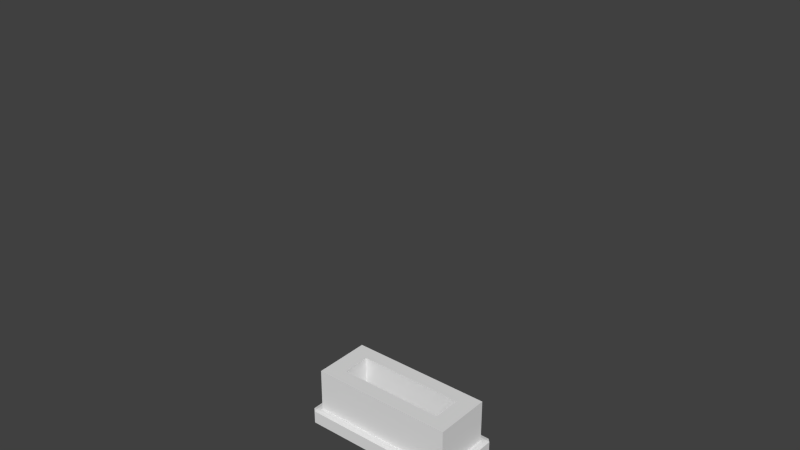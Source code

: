 # Source: ifplug.blend  (saved by Blender 2.62.0; exported with 4.5.12 LTS)
import bpy
from mathutils import Matrix  # noqa: F401  (used for matrix-valued properties, if any)

bpy.ops.wm.read_factory_settings(use_empty=True)
scene = bpy.context.scene
scene.name = 'Scene'

# ---- collections
col_collection_1 = bpy.data.collections.new('Collection 1'); scene.collection.children.link(col_collection_1)
col_collection_1.hide_render = True
col_collection_1.hide_viewport = True
col_collection_2 = bpy.data.collections.new('Collection 2'); scene.collection.children.link(col_collection_2)

# ---- materials (node trees are filled in below, after node groups)
mat_noneuntitled = bpy.data.materials.new('Noneuntitled')
mat_noneuntitled.alpha_threshold = 0.0
mat_noneuntitled.use_transparent_shadow = False
mat_noneuntitled.roughness = 0.5
mat_noneuntitled.line_color = (0.0, 0.0, 0.0, 1.0)

# ---- material node trees

# ---- world
world_world = bpy.data.worlds.new('World'); scene.world = world_world
world_world.color = (0.05088, 0.05088, 0.05088)
world_world.use_sun_shadow = False
world_world.sun_shadow_jitter_overblur = 0.0
world_world.cycles.sampling_method = 'MANUAL'
world_world.cycles.sample_map_resolution = 256

# ---- meshes
me_cube_002 = bpy.data.meshes.new('Cube.002')
me_cube_002.from_pydata([(0.375, 0.1332, 1.2), (0.375, -0.1335, 1.2), (-0.375, -0.1335, 1.2), (-0.375, 0.1332, 1.2), (0.375, 0.1332, 1.8), (0.375, -0.1335, 1.8), (-0.375, -0.1335, 1.8), (-0.375, 0.1332, 1.8), (0.525, 0.3001, 1.0), (0.525, -0.2999, 1.0), (-0.525, -0.2999, 1.0), (-0.525, 0.3001, 1.0), (0.525, 0.3001, 1.2), (-0.525, 0.3001, 1.2), (-0.525, -0.2999, 1.2), (0.525, -0.2999, 1.2), (0.55, 0.3001, 1.01), (0.55, 0.3001, 1.19), (0.55, -0.2999, 1.19), (0.55, -0.2999, 1.01), (0.525, -0.3333, 1.01), (0.525, -0.3333, 1.19), (-0.525, -0.3333, 1.19), (-0.525, -0.3333, 1.01), (-0.55, -0.2999, 1.01), (-0.55, -0.2999, 1.19), (-0.55, 0.3001, 1.19), (-0.55, 0.3001, 1.01), (0.525, 0.3334, 1.19), (0.525, 0.3334, 1.01), (-0.525, 0.3334, 1.01), (-0.525, 0.3334, 1.19)], [], [(0, 1, 2), (0, 2, 3), (4, 7, 6), (4, 6, 5), (0, 4, 5), (0, 5, 1), (1, 5, 6), (1, 6, 2), (2, 6, 7), (2, 7, 3), (4, 0, 3), (4, 3, 7), (14, 15, 12), (14, 12, 13), (18, 19, 16), (18, 16, 17), (22, 23, 20), (22, 20, 21), (26, 27, 24), (26, 24, 25), (30, 31, 28), (30, 28, 29), (9, 8, 19), (19, 8, 16), (23, 10, 9), (23, 9, 20), (11, 30, 29), (29, 8, 11), (27, 11, 10), (27, 10, 24), (31, 13, 12), (31, 12, 28), (13, 26, 25), (13, 25, 14), (15, 18, 17), (15, 17, 12), (14, 22, 21), (14, 21, 15), (28, 17, 16), (28, 16, 29), (18, 21, 20), (18, 20, 19), (22, 25, 24), (22, 24, 23), (26, 31, 30), (26, 30, 27), (8, 29, 16), (9, 19, 20), (10, 23, 24), (11, 27, 30), (12, 17, 28), (15, 21, 18), (14, 25, 22), (13, 31, 26)])
_uv = me_cube_002.uv_layers.new(name='UVMap')
_uv.uv.foreach_set('vector', [0.6403, 0.1356, 0.6402, 0.09288, 0.8004, 0.09267, 0.6403, 0.1356, 0.8004, 0.09267, 0.8005, 0.1354, 0.4151, 0.1256, 0.2549, 0.1251, 0.255, 0.08238, 0.4151, 0.1256, 0.255, 0.08238, 0.4152, 0.08287, 0.1593, 0.2928, 0.2554, 0.2925, 0.2555, 0.3352, 0.1593, 0.2928, 0.2555, 0.3352, 0.1594, 0.3355, 0.5826, 0.6347, 0.5829, 0.7308, 0.4226, 0.7313, 0.5826, 0.6347, 0.4226, 0.7313, 0.4224, 0.6352, 0.2818, 0.3375, 0.3779, 0.3372, 0.378, 0.3799, 0.2818, 0.3375, 0.378, 0.3799, 0.2819, 0.3802, 0.4226, 0.8516, 0.4224, 0.7554, 0.5826, 0.755, 0.4226, 0.8516, 0.5826, 0.755, 0.5829, 0.8511, 0.3892, 0.4082, 0.5574, 0.4087, 0.5571, 0.5048, 0.3892, 0.4082, 0.5571, 0.5048, 0.3889, 0.5043, 0.2221, 0.0343, 0.2221, 0.005457, 0.3181, 0.005162, 0.2221, 0.0343, 0.3181, 0.005162, 0.3182, 0.034, 0.5955, 0.5386, 0.5954, 0.5097, 0.7636, 0.5092, 0.5955, 0.5386, 0.7636, 0.5092, 0.7637, 0.5381, 0.6766, 0.04801, 0.6765, 0.01917, 0.7726, 0.01887, 0.6766, 0.04801, 0.7726, 0.01887, 0.7727, 0.04771, 0.9831, 0.03802, 0.9832, 0.06686, 0.8149, 0.06738, 0.9831, 0.03802, 0.8149, 0.06738, 0.8149, 0.03854, 0.4188, 0.8832, 0.419, 0.9793, 0.4149, 0.8832, 0.4149, 0.8832, 0.419, 0.9793, 0.415, 0.9793, 0.5871, 0.8776, 0.5871, 0.883, 0.4188, 0.8832, 0.5871, 0.8776, 0.4188, 0.8832, 0.4189, 0.8779, 0.5872, 0.9791, 0.5872, 0.9845, 0.419, 0.9847, 0.419, 0.9847, 0.419, 0.9793, 0.5872, 0.9791, 0.5912, 0.9791, 0.5872, 0.9791, 0.5871, 0.883, 0.5912, 0.9791, 0.5871, 0.883, 0.5911, 0.883, 0.3888, 0.5096, 0.3889, 0.5043, 0.5571, 0.5048, 0.3888, 0.5096, 0.5571, 0.5048, 0.5571, 0.5101, 0.3889, 0.5043, 0.3849, 0.5043, 0.3851, 0.4081, 0.3889, 0.5043, 0.3851, 0.4081, 0.3892, 0.4082, 0.5574, 0.4087, 0.5614, 0.4087, 0.5611, 0.5048, 0.5574, 0.4087, 0.5611, 0.5048, 0.5571, 0.5048, 0.3892, 0.4082, 0.3892, 0.4028, 0.5574, 0.4033, 0.3892, 0.4082, 0.5574, 0.4033, 0.5574, 0.4087, 0.3234, 0.03399, 0.3182, 0.034, 0.3181, 0.005162, 0.3234, 0.03399, 0.3181, 0.005162, 0.3233, 0.005146, 0.2221, 0.0343, 0.2167, 0.03432, 0.2166, 0.005474, 0.2221, 0.0343, 0.2166, 0.005474, 0.2221, 0.005457, 0.7782, 0.04769, 0.7727, 0.04771, 0.7726, 0.01887, 0.7782, 0.04769, 0.7726, 0.01887, 0.7781, 0.01885, 0.6766, 0.04801, 0.6714, 0.04802, 0.6713, 0.01918, 0.6766, 0.04801, 0.6713, 0.01918, 0.6765, 0.01917, 0.419, 0.9793, 0.419, 0.9847, 0.415, 0.9793, 0.4188, 0.8832, 0.4149, 0.8832, 0.4189, 0.8779, 0.5871, 0.883, 0.5871, 0.8776, 0.5911, 0.883, 0.5872, 0.9791, 0.5912, 0.9791, 0.5872, 0.9845, 0.5571, 0.5048, 0.5611, 0.5048, 0.5571, 0.5101, 0.5574, 0.4087, 0.5574, 0.4033, 0.5614, 0.4087, 0.3892, 0.4082, 0.3851, 0.4081, 0.3892, 0.4028, 0.3889, 0.5043, 0.3888, 0.5096, 0.3849, 0.5043])
me_cube_002.materials.append(mat_noneuntitled)
me_cube_002.use_remesh_preserve_volume = False
me_cube_002.use_remesh_preserve_attributes = False
me_cube_002.use_mirror_vertex_groups = False
me_cube_002.update()
me_cube = bpy.data.meshes.new('Cube')
me_cube.from_pydata([(1.05, 1.125, -1.667), (1.05, -1.125, -1.667), (-1.05, -1.125, -1.667), (-1.05, 1.125, -1.667), (1.05, 1.125, -1.0), (-1.05, 1.125, -1.0), (-1.05, -1.125, -1.0), (1.05, -1.125, -1.0), (1.1, 1.125, -1.633), (1.1, 1.125, -1.033), (1.1, -1.125, -1.033), (1.1, -1.125, -1.633), (1.05, -1.25, -1.633), (1.05, -1.25, -1.033), (-1.05, -1.25, -1.033), (-1.05, -1.25, -1.633), (-1.1, -1.125, -1.633), (-1.1, -1.125, -1.033), (-1.1, 1.125, -1.033), (-1.1, 1.125, -1.633), (1.05, 1.25, -1.033), (1.05, 1.25, -1.633), (-1.05, 1.25, -1.633), (-1.05, 1.25, -1.033), (-0.75, -0.5004, -1.0), (-1.0, -1.0, -1.0), (-1.0, 1.0, -1.0), (1.0, -1.0, -1.0), (-0.75, -0.2782, -1.0), (0.4167, -0.5004, -1.0), (-0.75, 0.4996, -1.0), (1.0, 1.0, -1.0), (0.75, -0.5004, -1.0), (0.75, 0.2773, -1.0), (0.75, 0.4996, -1.0), (-0.4167, 0.4996, -1.0), (1.0, 1.0, 1.0), (1.0, -1.0, 1.0), (-1.0, -1.0, 1.0), (-1.0, 1.0, 1.0), (-0.75, -0.5004, 1.0), (-0.75, 0.3884, 1.0), (-0.5833, -0.5004, 1.0), (-0.75, 0.4996, 1.0), (0.75, -0.5004, 1.0), (0.75, 0.4996, 1.0), (0.75, -0.3893, 1.0), (0.5833, 0.4996, 1.0)], [], [(6, 7, 4), (6, 4, 5), (10, 11, 8), (10, 8, 9), (14, 15, 12), (14, 12, 13), (18, 19, 16), (18, 16, 17), (22, 23, 20), (22, 20, 21), (1, 0, 11), (11, 0, 8), (15, 2, 1), (15, 1, 12), (3, 22, 21), (21, 0, 3), (19, 3, 2), (19, 2, 16), (23, 5, 4), (23, 4, 20), (5, 18, 17), (5, 17, 6), (7, 10, 9), (7, 9, 4), (6, 14, 13), (6, 13, 7), (20, 9, 8), (20, 8, 21), (10, 13, 12), (10, 12, 11), (14, 17, 16), (14, 16, 15), (18, 23, 22), (18, 22, 19), (0, 21, 8), (1, 11, 12), (2, 15, 16), (3, 19, 22), (4, 9, 20), (7, 13, 10), (6, 17, 14), (5, 23, 18), (35, 30, 31, 34), (31, 27, 32, 34), (32, 33, 34), (27, 24, 29, 32), (28, 24, 26, 30), (30, 26, 31), (25, 24, 27), (24, 25, 26), (45, 46, 44, 36), (36, 39, 43, 47), (44, 37, 36), (42, 40, 37, 44), (39, 40, 41, 43), (40, 38, 37), (36, 47, 45), (39, 38, 40), (27, 31, 36, 37), (25, 27, 37, 38), (25, 38, 39, 26), (31, 26, 39, 36), (33, 46, 45, 34), (32, 44, 46, 33), (29, 42, 44, 32), (24, 40, 42, 29), (40, 24, 28, 41), (30, 43, 41, 28), (47, 35, 34, 45), (43, 30, 35, 47)])
_uv = me_cube.uv_layers.new(name='UVMap')
_uv.uv.foreach_set('vector', [0.3892, 0.4082, 0.5574, 0.4087, 0.5571, 0.5048, 0.3892, 0.4082, 0.5571, 0.5048, 0.3889, 0.5043, 0.2221, 0.0343, 0.2221, 0.005457, 0.3181, 0.005162, 0.2221, 0.0343, 0.3181, 0.005162, 0.3182, 0.034, 0.5955, 0.5386, 0.5954, 0.5097, 0.7636, 0.5092, 0.5955, 0.5386, 0.7636, 0.5092, 0.7637, 0.5381, 0.6766, 0.04801, 0.6765, 0.01917, 0.7726, 0.01887, 0.6766, 0.04801, 0.7726, 0.01887, 0.7727, 0.04771, 0.9831, 0.03802, 0.9832, 0.06686, 0.8149, 0.06738, 0.9831, 0.03802, 0.8149, 0.06738, 0.8149, 0.03854, 0.4188, 0.8832, 0.419, 0.9793, 0.4149, 0.8832, 0.4149, 0.8832, 0.419, 0.9793, 0.415, 0.9793, 0.5871, 0.8776, 0.5871, 0.883, 0.4188, 0.8832, 0.5871, 0.8776, 0.4188, 0.8832, 0.4189, 0.8779, 0.5872, 0.9791, 0.5872, 0.9845, 0.419, 0.9847, 0.419, 0.9847, 0.419, 0.9793, 0.5872, 0.9791, 0.5912, 0.9791, 0.5872, 0.9791, 0.5871, 0.883, 0.5912, 0.9791, 0.5871, 0.883, 0.5911, 0.883, 0.3888, 0.5096, 0.3889, 0.5043, 0.5571, 0.5048, 0.3888, 0.5096, 0.5571, 0.5048, 0.5571, 0.5101, 0.3889, 0.5043, 0.3849, 0.5043, 0.3851, 0.4081, 0.3889, 0.5043, 0.3851, 0.4081, 0.3892, 0.4082, 0.5574, 0.4087, 0.5614, 0.4087, 0.5611, 0.5048, 0.5574, 0.4087, 0.5611, 0.5048, 0.5571, 0.5048, 0.3892, 0.4082, 0.3892, 0.4028, 0.5574, 0.4033, 0.3892, 0.4082, 0.5574, 0.4033, 0.5574, 0.4087, 0.3234, 0.03399, 0.3182, 0.034, 0.3181, 0.005162, 0.3234, 0.03399, 0.3181, 0.005162, 0.3233, 0.005146, 0.2221, 0.0343, 0.2167, 0.03432, 0.2166, 0.005474, 0.2221, 0.0343, 0.2166, 0.005474, 0.2221, 0.005457, 0.7782, 0.04769, 0.7727, 0.04771, 0.7726, 0.01887, 0.7782, 0.04769, 0.7726, 0.01887, 0.7781, 0.01885, 0.6766, 0.04801, 0.6714, 0.04802, 0.6713, 0.01918, 0.6766, 0.04801, 0.6713, 0.01918, 0.6765, 0.01917, 0.419, 0.9793, 0.419, 0.9847, 0.415, 0.9793, 0.4188, 0.8832, 0.4149, 0.8832, 0.4189, 0.8779, 0.5871, 0.883, 0.5871, 0.8776, 0.5911, 0.883, 0.5872, 0.9791, 0.5912, 0.9791, 0.5872, 0.9845, 0.5571, 0.5048, 0.5611, 0.5048, 0.5571, 0.5101, 0.5574, 0.4087, 0.5574, 0.4033, 0.5614, 0.4087, 0.3892, 0.4082, 0.3851, 0.4081, 0.3892, 0.4028, 0.3889, 0.5043, 0.3888, 0.5096, 0.3849, 0.5043, 0.7083, 0.7498, 0.875, 0.7498, 0.0, 1.0, 0.125, 0.7498, 0.0, 1.0, 0.0, 0.0, 0.125, 0.2498, 0.125, 0.7498, 0.125, 0.2498, 0.125, 0.6387, 0.125, 0.7498, 0.0, 0.0, 0.875, 0.2498, 0.2917, 0.2498, 0.125, 0.2498, 0.875, 0.3609, 0.875, 0.2498, 1.0, 1.0, 0.875, 0.7498, 0.875, 0.7498, 1.0, 1.0, 0.0, 1.0, 1.0, 0.0, 0.875, 0.2498, 0.0, 0.0, 0.875, 0.2498, 1.0, 0.0, 1.0, 1.0, 0.2502, 0.875, 0.6947, 0.875, 0.7502, 0.875, -2.98e-08, 1.0, -2.98e-08, 1.0, 0.0, 0.0, 0.2502, 0.125, 0.2502, 0.7917, 0.7502, 0.875, 1.0, 1.0, -2.98e-08, 1.0, 0.7502, 0.2083, 0.7502, 0.125, 1.0, 1.0, 0.7502, 0.875, 0.0, 0.0, 0.7502, 0.125, 0.3058, 0.125, 0.2502, 0.125, 0.7502, 0.125, 1.0, 0.0, 1.0, 1.0, -2.98e-08, 1.0, 0.2502, 0.7917, 0.2502, 0.875, 0.0, 0.0, 1.0, 0.0, 0.7502, 0.125, 1.0, 1.0, 0.0, 1.0, -2.98e-08, 0.0, 1.0, 0.0, 1.0, 1.0, 0.0, 1.0, -2.98e-08, 0.0, 1.0, 0.0, 0.0, 0.0, 1.0, 0.0, 1.0, 1.0, 0.0, 1.0, 0.0, 0.0, 1.0, 0.0, 1.0, 1.0, 0.0, 1.0, 0.1806, 0.3022, 0.2448, 0.3304, 0.2447, 0.2925, 0.1806, 0.2927, 0.1808, 0.3354, 0.2448, 0.3352, 0.2448, 0.3304, 0.1806, 0.3022, 0.547, 0.6561, 0.4404, 0.7206, 0.5828, 0.7201, 0.5826, 0.656, 0.4224, 0.6565, 0.4226, 0.7206, 0.4404, 0.7206, 0.547, 0.6561, 0.3672, 0.3372, 0.3031, 0.3374, 0.3031, 0.3469, 0.3673, 0.3752, 0.3033, 0.3801, 0.3673, 0.3799, 0.3673, 0.3752, 0.3031, 0.3469, 0.4404, 0.8408, 0.547, 0.7764, 0.4224, 0.7768, 0.4226, 0.8409, 0.5828, 0.8404, 0.5826, 0.7763, 0.547, 0.7764, 0.4404, 0.8408])
me_cube.materials.append(mat_noneuntitled)
me_cube.use_remesh_preserve_volume = False
me_cube.use_remesh_preserve_attributes = False
me_cube.use_mirror_vertex_groups = False
me_cube.update()

# ---- objects
ob_cube_002 = bpy.data.objects.new('Cube.002', me_cube_002)
ob_cube = bpy.data.objects.new('Cube', me_cube)

# ---- transforms, parenting, visibility, modifiers, constraints
ob_cube_002.location = (0.0, 0.0, 0.0)
ob_cube_002.scale = (0.5, 0.375, 0.25)
ob_cube_002.lineart.crease_threshold = 0.0
ob_cube.location = (0.0, 0.0, 0.375)
ob_cube.scale = (0.25, 0.1, 0.075)
ob_cube.lineart.crease_threshold = 0.0

# ---- collection membership
col_collection_1.objects.link(ob_cube_002)
col_collection_2.objects.link(ob_cube)

# ---- scene / render settings (as saved in the file)
scene.frame_start = 1; scene.frame_end = 250; scene.frame_set(1)
scene.render.engine = 'BLENDER_EEVEE_NEXT'
scene.render.image_settings.color_mode = 'RGB'
scene.render.image_settings.compression = 90
scene.render.resolution_percentage = 50
scene.render.dither_intensity = 0.0
scene.render.bake_margin = 2
scene.render.bake_bias = 0.0
scene.cycles.use_denoising = False
scene.cycles.samples = 10
scene.cycles.sampling_pattern = 'TABULATED_SOBOL'
scene.cycles.light_sampling_threshold = 0.0
scene.cycles.use_adaptive_sampling = False
scene.cycles.use_light_tree = False
scene.cycles.blur_glossy = 0.0
scene.cycles.volume_bounces = 1
scene.cycles.pixel_filter_type = 'GAUSSIAN'
scene.cycles.sample_clamp_indirect = 0.0
scene.view_settings.view_transform = 'Standard'
bpy.context.view_layer.update()

# ---- added for rendering (the .blend has no active camera and no usable light): camera, sun
cam_auto = bpy.data.cameras.new('AutoCamera')
cam_auto.lens = 50.0
cam_auto.sensor_width = 36.0
cam_auto.clip_end = 1000.0
ob_auto_camera = bpy.data.objects.new('AutoCamera', cam_auto)
scene.collection.objects.link(ob_auto_camera)
ob_auto_camera.location = (1.86357, -2.23623, 2.51586)
ob_auto_camera.rotation_euler = (1.09748, -7.21219e-08, 0.694738)
scene.camera = ob_auto_camera
light_auto_sun = bpy.data.lights.new('AutoSun', 'SUN')
light_auto_sun.energy = 3.0
light_auto_sun.angle = 0.0523599
ob_auto_sun = bpy.data.objects.new('AutoSun', light_auto_sun)
scene.collection.objects.link(ob_auto_sun)
ob_auto_sun.rotation_euler = (0.872665, 0.174533, 0.523599)
bpy.context.view_layer.update()
